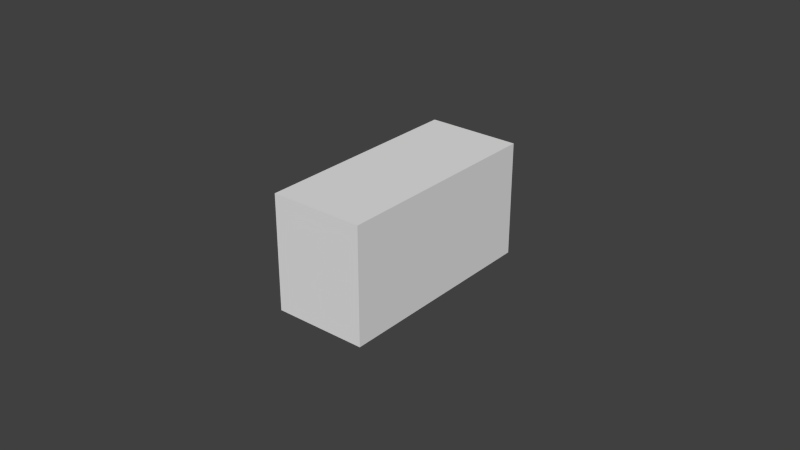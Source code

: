 # Source: gripper.blend  (saved by Blender 2.69.0; exported with 4.5.12 LTS)
import bpy
from mathutils import Matrix  # noqa: F401  (used for matrix-valued properties, if any)

bpy.ops.wm.read_factory_settings(use_empty=True)
scene = bpy.context.scene
scene.name = 'Scene'

# ---- collections
col_collection_1 = bpy.data.collections.new('Collection 1'); scene.collection.children.link(col_collection_1)

# ---- world
world_world = bpy.data.worlds.new('World'); scene.world = world_world
world_world.color = (0.05088, 0.05088, 0.05088)
world_world.use_sun_shadow = False
world_world.sun_shadow_jitter_overblur = 0.0
world_world.cycles.sampling_method = 'MANUAL'
world_world.cycles.sample_map_resolution = 256

# ---- meshes
me_cube_001 = bpy.data.meshes.new('Cube.001')
me_cube_001.from_pydata([(-0.015, -0.035, 0.0), (-0.015, 0.035, 0.0), (0.015, 0.035, 0.0), (0.015, -0.035, 0.0), (-0.015, -0.035, 0.037), (-0.015, 0.035, 0.037), (0.015, 0.035, 0.037), (0.015, -0.035, 0.037)], [], [(4, 5, 1, 0), (5, 6, 2, 1), (6, 7, 3, 2), (7, 4, 0, 3), (0, 1, 2, 3), (7, 6, 5, 4)])
me_cube_001.use_remesh_preserve_volume = False
me_cube_001.use_remesh_preserve_attributes = False
me_cube_001.use_mirror_vertex_groups = False
me_cube_001.update()

# ---- objects
ob_cube = bpy.data.objects.new('Cube', me_cube_001)

# ---- transforms, parenting, visibility, modifiers, constraints
ob_cube.location = (0.0, 0.0, 0.0)
ob_cube.lineart.crease_threshold = 0.0

# ---- collection membership
col_collection_1.objects.link(ob_cube)

# ---- scene / render settings (as saved in the file)
scene.frame_start = 1; scene.frame_end = 250; scene.frame_set(1)
scene.render.engine = 'BLENDER_EEVEE_NEXT'
scene.render.image_settings.compression = 90
scene.render.resolution_percentage = 50
scene.render.dither_intensity = 0.0
scene.cycles.use_denoising = False
scene.cycles.samples = 10
scene.cycles.sampling_pattern = 'TABULATED_SOBOL'
scene.cycles.light_sampling_threshold = 0.0
scene.cycles.use_adaptive_sampling = False
scene.cycles.use_light_tree = False
scene.cycles.blur_glossy = 0.0
scene.cycles.volume_bounces = 1
scene.cycles.pixel_filter_type = 'GAUSSIAN'
scene.cycles.sample_clamp_indirect = 0.0
scene.view_settings.view_transform = 'Standard'
bpy.context.view_layer.update()

# ---- added for rendering (the .blend has no active camera and no usable light): camera, sun
cam_auto = bpy.data.cameras.new('AutoCamera')
cam_auto.lens = 50.0
cam_auto.sensor_width = 36.0
cam_auto.clip_end = 1000.0
ob_auto_camera = bpy.data.objects.new('AutoCamera', cam_auto)
scene.collection.objects.link(ob_auto_camera)
ob_auto_camera.location = (0.185045, -0.222054, 0.166536)
ob_auto_camera.rotation_euler = (1.09748, -7.21219e-08, 0.694738)
scene.camera = ob_auto_camera
light_auto_sun = bpy.data.lights.new('AutoSun', 'SUN')
light_auto_sun.energy = 3.0
light_auto_sun.angle = 0.0523599
ob_auto_sun = bpy.data.objects.new('AutoSun', light_auto_sun)
scene.collection.objects.link(ob_auto_sun)
ob_auto_sun.rotation_euler = (0.872665, 0.174533, 0.523599)
bpy.context.view_layer.update()
